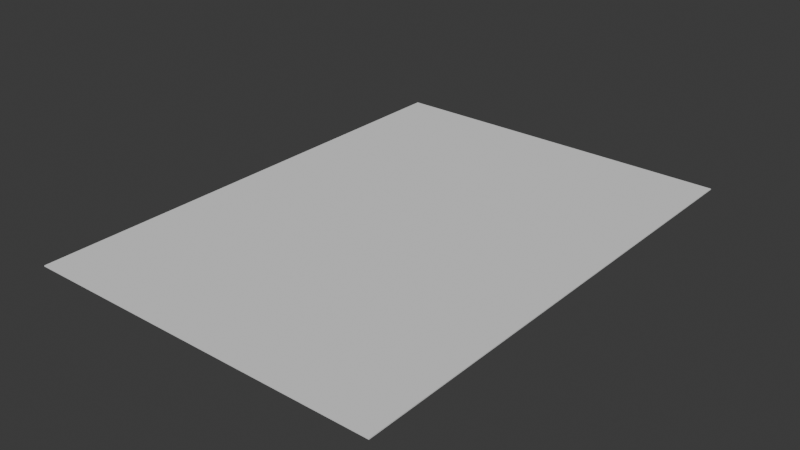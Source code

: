 # Source: paper.blend  (saved by Blender 4.4.32; exported with 4.5.12 LTS)
import bpy
from mathutils import Matrix  # noqa: F401  (used for matrix-valued properties, if any)

bpy.ops.wm.read_factory_settings(use_empty=True)
scene = bpy.context.scene
scene.name = 'Scene'

# ---- collections
col_collection = bpy.data.collections.new('Collection'); scene.collection.children.link(col_collection)

# ---- world
world_world = bpy.data.worlds.new('World'); scene.world = world_world
world_world.use_nodes = True; world_world.node_tree.nodes.clear()
_N = world_world.node_tree.nodes; _L = world_world.node_tree.links
n0 = _N.new('ShaderNodeOutputWorld'); n0.name = 'World Output'; n0.location = (300, 300)
n1 = _N.new('ShaderNodeBackground'); n1.name = 'Background'; n1.location = (10, 300)
n1.inputs[0].default_value = (0.05088, 0.05088, 0.05088, 1.0)
_L.new(n1.outputs[0], n0.inputs[0])
n0.is_active_output = True
world_world.color = (0.05088, 0.05088, 0.05088)
world_world.sun_shadow_jitter_overblur = 0.0

# ---- meshes
me_plane = bpy.data.meshes.new('Plane')
me_plane.from_pydata([(-1.659, -2.282, 0.0), (1.659, -2.282, 0.0), (-1.659, 2.282, 0.0), (1.659, 2.282, 0.0), (-1.659, 2.282, 0.009494), (-1.659, -2.282, 0.009494), (1.659, -2.282, 0.009494), (1.659, 2.282, 0.009494)], [], [(0, 2, 3, 1), (5, 6, 7, 4), (3, 2, 4, 7), (0, 1, 6, 5), (1, 3, 7, 6), (2, 0, 5, 4)])
_uv = me_plane.uv_layers.new(name='UVMap')
_uv.uv.foreach_set('vector', [0.0, 0.0, 0.0, 1.0, 1.0, 1.0, 1.0, 0.0, 0.0, 0.0, 1.0, 0.0, 1.0, 1.0, 0.0, 1.0, 1.0, 1.0, 0.0, 1.0, 0.0, 1.0, 1.0, 1.0, 0.0, 0.0, 1.0, 0.0, 1.0, 0.0, 0.0, 0.0, 1.0, 0.0, 1.0, 1.0, 1.0, 1.0, 1.0, 0.0, 0.0, 1.0, 0.0, 0.0, 0.0, 0.0, 0.0, 1.0])
me_plane.update()

# ---- objects
ob_plane = bpy.data.objects.new('Plane', me_plane)

# ---- transforms, parenting, visibility, modifiers, constraints
ob_plane.location = (0.0, 0.0, 0.0)
ob_plane.scale = (0.04664, 0.04664, 0.04664)

# ---- collection membership
col_collection.objects.link(ob_plane)

# ---- scene / render settings (as saved in the file)
scene.frame_start = 1; scene.frame_end = 250; scene.frame_set(1)
scene.render.engine = 'BLENDER_EEVEE_NEXT'
bpy.context.view_layer.update()

# ---- added for rendering (the .blend has no active camera and no usable light): camera, sun
cam_auto = bpy.data.cameras.new('AutoCamera')
cam_auto.lens = 50.0
cam_auto.sensor_width = 36.0
cam_auto.clip_end = 1000.0
ob_auto_camera = bpy.data.objects.new('AutoCamera', cam_auto)
scene.collection.objects.link(ob_auto_camera)
ob_auto_camera.location = (0.243478, -0.292174, 0.195004)
ob_auto_camera.rotation_euler = (1.09748, -7.21219e-08, 0.694738)
scene.camera = ob_auto_camera
light_auto_sun = bpy.data.lights.new('AutoSun', 'SUN')
light_auto_sun.energy = 3.0
light_auto_sun.angle = 0.0523599
ob_auto_sun = bpy.data.objects.new('AutoSun', light_auto_sun)
scene.collection.objects.link(ob_auto_sun)
ob_auto_sun.rotation_euler = (0.872665, 0.174533, 0.523599)
bpy.context.view_layer.update()
